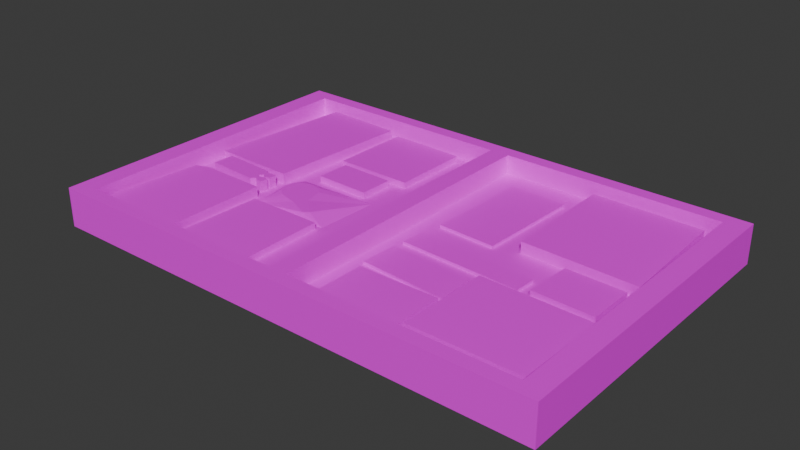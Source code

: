 # Source: EquipoAtencionPartos.blend  (saved by Blender 4.2.66; exported with 4.5.12 LTS)
import bpy
from mathutils import Matrix  # noqa: F401  (used for matrix-valued properties, if any)

bpy.ops.wm.read_factory_settings(use_empty=True)
scene = bpy.context.scene
scene.name = 'Scene'

# ---- collections
col_collection = bpy.data.collections.new('Collection'); scene.collection.children.link(col_collection)

# ---- images (referenced by path relative to the original .blend; pixels are not part of the script)
import os
ASSET_DIR = os.environ.get("B2B_ASSET_DIR", "")  # directory of the original .blend (textures are referenced by path, not embedded)
HERE = os.path.dirname(os.path.abspath(__file__))  # packed textures are extracted next to this script under _unpacked/

def load_image(name, relpath, width, height, colorspace="sRGB"):
    """Load a texture the original file referenced (path relative to the .blend, or extracted next to this script)."""
    p = next((c for c in (os.path.join(HERE, relpath), os.path.join(ASSET_DIR, relpath)) if relpath and os.path.exists(c)), "")
    if p:
        img = bpy.data.images.load(p, check_existing=True)
        img.name = name
    else:  # same state as the original file: an image datablock whose file is absent (Cycles renders it pink)
        img = bpy.data.images.new(name, width, height)
        img.source = "FILE"
        img.filepath = "//" + (relpath or name)
    img.colorspace_settings.name = colorspace
    return img
img_kit_de_emergencia_para_partos_png_001 = load_image('Kit de emergencia para partos.png.001', 'Kit de emergencia para partos.png', 1024, 1024, 'sRGB')

# ---- materials (node trees are filled in below, after node groups)
mat_imagen4 = bpy.data.materials.new('imagen4')

# ---- material node trees
mat_imagen4.use_nodes = True; mat_imagen4.node_tree.nodes.clear()
_N = mat_imagen4.node_tree.nodes; _L = mat_imagen4.node_tree.links
n0 = _N.new('ShaderNodeBsdfPrincipled'); n0.name = 'Principled BSDF'; n0.location = (10, 300)
n1 = _N.new('ShaderNodeOutputMaterial'); n1.name = 'Material Output'; n1.location = (300, 300)
n2 = _N.new('ShaderNodeTexImage'); n2.name = 'Image Texture'; n2.location = (-280, 280)
n2.image = img_kit_de_emergencia_para_partos_png_001
_L.new(n0.outputs[0], n1.inputs[0])
_L.new(n2.outputs[0], n0.inputs[0])
n1.is_active_output = True

# ---- world
world_world = bpy.data.worlds.new('World'); scene.world = world_world
world_world.use_nodes = True; world_world.node_tree.nodes.clear()
_N = world_world.node_tree.nodes; _L = world_world.node_tree.links
n0 = _N.new('ShaderNodeOutputWorld'); n0.name = 'World Output'; n0.location = (300, 300)
n1 = _N.new('ShaderNodeBackground'); n1.name = 'Background'; n1.location = (10, 300)
n1.inputs[0].default_value = (0.05088, 0.05088, 0.05088, 1.0)
_L.new(n1.outputs[0], n0.inputs[0])
n0.is_active_output = True
world_world.color = (0.05088, 0.05088, 0.05088)
world_world.sun_shadow_jitter_overblur = 0.0

# ---- meshes
me_plane_001 = bpy.data.meshes.new('Plane.001')
me_plane_001.from_pydata([(-0.232, -0.1505, 0.0), (0.232, -0.1505, 0.0), (-0.232, 0.1505, 0.0), (0.232, 0.1505, 0.0), (-0.009941, -0.1505, 0.0), (0.009819, -0.1505, 0.0), (0.009819, 0.1505, 0.0), (-0.009941, 0.1505, 0.0), (0.2251, 0.02154, 0.0), (0.2202, 0.1424, 0.0), (0.1098, 0.1442, 0.0), (0.111, 0.02522, 0.0), (0.1572, -0.03021, 0.0), (0.1598, 0.01707, 0.0), (0.2181, 0.01537, 0.0), (0.2181, -0.03234, 0.0), (0.118, -0.04342, 0.0), (0.2258, -0.04597, 0.0), (0.2249, -0.1363, 0.0), (0.1172, -0.1363, 0.0), (0.02941, -0.1346, 0.0), (0.02984, -0.08644, 0.0), (0.1099, -0.08601, 0.0), (0.1099, -0.138, 0.0), (0.02217, -0.07409, 0.0), (0.0243, -0.03788, 0.0), (0.1086, -0.04257, 0.0), (0.1091, -0.08005, 0.0), (0.02558, -0.02638, 0.0), (0.02771, -0.00295, 0.0), (0.1474, -0.009765, 0.0), (0.1466, -0.03192, 0.0), (-0.04897, -0.04895, 0.0), (-0.1299, -0.04853, 0.0), (-0.1282, 0.01281, 0.0), (-0.04641, 0.01494, 0.0), (-0.1278, -0.05364, 0.0), (-0.05195, -0.05364, 0.0), (-0.05109, -0.1439, 0.0), (-0.1308, -0.1418, 0.0), (-0.2228, -0.1448, 0.0), (-0.2257, -0.1286, 0.0), (-0.2185, -0.0447, 0.0), (-0.2053, -0.04001, 0.0), (-0.1376, -0.04129, 0.0), (-0.138, -0.1427, 0.0), (-0.1533, -0.1457, 0.0), (-0.2096, -0.02893, 0.0), (-0.2083, -0.007209, 0.0), (-0.1546, -0.01062, 0.0), (-0.1521, -0.01395, 0.0), (-0.1486, -0.01218, 0.0), (-0.1425, -0.01253, 0.0), (-0.1425, -0.0207, 0.0), (-0.1486, -0.0207, 0.0), (-0.1525, -0.01857, 0.0), (-0.1557, -0.02176, 0.0), (-0.1525, -0.0246, 0.0), (-0.1489, -0.02283, 0.0), (-0.1425, -0.02354, 0.0), (-0.143, -0.03147, 0.0), (-0.1496, -0.03099, 0.0), (-0.1528, -0.02815, 0.0), (-0.1567, -0.03206, 0.0), (-0.1393, -0.005506, 0.0), (-0.2232, -0.003802, 0.0), (-0.21, 0.1457, 0.0), (-0.1299, 0.1415, 0.0), (-0.115, 0.05498, 0.0), (-0.05919, 0.0537, 0.0), (-0.05954, 0.01926, 0.0), (-0.1157, 0.0205, 0.0), (-0.1239, 0.06092, 0.0), (-0.1222, 0.1435, 0.0), (-0.04426, 0.1413, 0.0), (-0.04426, 0.06019, 0.0), (0.03088, 0.01828, 0.0), (0.03414, 0.1239, 0.0), (0.09271, 0.1224, 0.0), (0.08886, 0.01562, 0.0), (0.2251, 0.02154, 0.01092), (0.2202, 0.1424, 0.01092), (0.1098, 0.1442, 0.01092), (0.111, 0.02522, 0.01092), (0.118, -0.04342, 0.01092), (0.2258, -0.04597, 0.01092), (0.2249, -0.1363, 0.01092), (0.1172, -0.1363, 0.01092), (-0.2228, -0.1448, 0.01092), (-0.2257, -0.1286, 0.01092), (-0.2185, -0.0447, 0.01092), (-0.2053, -0.04001, 0.01092), (-0.1376, -0.04129, 0.01092), (-0.138, -0.1427, 0.01092), (-0.1533, -0.1457, 0.01092), (-0.2096, -0.02893, 0.01092), (-0.2083, -0.007209, 0.01092), (-0.1546, -0.01062, 0.01092), (-0.1521, -0.01395, 0.01092), (-0.1486, -0.01218, 0.01092), (-0.1425, -0.01253, 0.01092), (-0.1425, -0.0207, 0.01092), (-0.1486, -0.0207, 0.01092), (-0.1525, -0.01857, 0.01092), (-0.1557, -0.02176, 0.01092), (-0.1525, -0.0246, 0.01092), (-0.1489, -0.02283, 0.01092), (-0.1425, -0.02354, 0.01092), (-0.143, -0.03147, 0.01092), (-0.1496, -0.03099, 0.01092), (-0.1528, -0.02815, 0.01092), (-0.1567, -0.03206, 0.01092), (-0.1393, -0.005506, 0.01092), (-0.2232, -0.003802, 0.01092), (-0.21, 0.1457, 0.01092), (-0.1299, 0.1415, 0.01092), (0.1572, -0.03021, 0.006366), (0.1598, 0.01707, 0.006366), (0.2181, 0.01537, 0.006366), (0.2181, -0.03234, 0.006366), (0.02941, -0.1346, 0.006366), (0.02984, -0.08644, 0.006366), (0.1099, -0.08601, 0.006366), (0.1099, -0.138, 0.006366), (-0.1278, -0.05364, 0.006366), (-0.05195, -0.05364, 0.006366), (-0.05109, -0.1439, 0.006366), (-0.1308, -0.1418, 0.006366), (-0.115, 0.05498, 0.006366), (-0.05919, 0.0537, 0.006366), (-0.05954, 0.01926, 0.006366), (-0.1157, 0.0205, 0.006366), (-0.1239, 0.06092, 0.006366), (-0.1222, 0.1435, 0.006366), (-0.04426, 0.1413, 0.006366), (-0.04426, 0.06019, 0.006366), (0.02217, -0.07409, 0.002878), (0.0243, -0.03788, 0.002878), (0.1086, -0.04257, 0.002878), (0.1091, -0.08005, 0.002878), (0.02558, -0.02638, 0.002878), (0.02771, -0.00295, 0.002878), (0.1474, -0.009765, 0.002878), (0.1466, -0.03192, 0.002878), (0.03088, 0.01828, 0.002878), (0.03414, 0.1239, 0.002878), (0.09271, 0.1224, 0.002878), (0.08886, 0.01562, 0.002878), (-0.06987, -0.04191, 0.00642), (-0.08744, -0.02609, 0.00642), (-0.0917, -0.006925, 0.00642), (-0.1006, 0.0005291, 0.00642), (-0.1116, 0.001239, 0.00642), (-0.1187, -0.001246, 0.00642), (-0.1251, -0.008345, 0.00642), (-0.1265, -0.01706, 0.00642), (-0.1229, -0.02548, 0.00642), (-0.1155, -0.03082, 0.00642), (-0.1081, -0.03328, 0.00642), (-0.1021, -0.03226, 0.00642), (-0.09635, -0.03616, 0.00642), (-0.08731, -0.0378, 0.00642), (-0.07437, -0.04602, 0.00642), (0.232, -0.1505, 0.01948), (-0.232, 0.1505, 0.01948), (0.232, 0.1505, 0.01948), (-0.232, -0.1505, 0.01948), (-0.2534, 0.1644, 0.0), (-0.2534, -0.1644, 0.0), (0.2534, -0.1644, 0.0), (0.2534, 0.1644, 0.0), (-0.2534, 0.1644, -0.01964), (-0.2534, -0.1644, -0.01964), (0.2534, -0.1644, -0.01964), (0.2534, 0.1644, -0.01964), (-0.009941, -0.1505, 0.01948), (0.009819, -0.1505, 0.01948), (0.009819, 0.1505, 0.01948), (-0.009941, 0.1505, 0.01948), (0.2534, -0.1644, 0.01948), (-0.2534, -0.1644, 0.01948), (-0.2534, 0.1644, 0.01948), (0.2534, 0.1644, 0.01948)], [], [(0, 4, 38, 39, 45, 46, 40, 41), (89, 88, 94, 93, 92, 91, 90), (53, 52, 100, 101), (42, 43, 44, 33, 34, 52, 53, 54, 55, 56, 57, 58, 59, 60, 61, 62, 63, 47, 65, 0, 41), (65, 47, 48, 49, 50, 51, 52, 34, 71, 68, 69, 35, 7, 74, 75, 72, 73, 67, 64), (66, 65, 113, 114), (66, 67, 73, 74, 7, 2, 0, 65), (14, 13, 117, 118), (7, 35, 32, 33, 44, 45, 39, 36, 37, 38, 4), (73, 72, 132, 133), (35, 34, 151), (1, 0, 166, 163), (6, 76, 77, 78, 10, 9, 8, 3), (3, 8, 11, 10, 78, 79, 76, 6, 5, 28, 29, 30, 12, 13, 14, 15, 17, 1), (1, 23, 20, 5), (21, 20, 120, 121), (21, 22, 23, 1, 17, 18, 19, 16, 27, 24, 5, 20), (24, 27, 139, 136), (25, 26, 27, 16, 17, 15, 12, 30, 31, 28, 5, 24), (79, 78, 146, 147), (11, 8, 80, 83), (13, 12, 116, 117), (31, 30, 142, 143), (52, 51, 99, 100), (35, 69, 70, 71, 34), (68, 71, 131, 128), (65, 64, 112, 113), (112, 115, 114, 113), (84, 87, 86, 85), (83, 80, 81, 82), (99, 98, 97, 96, 95, 111, 110, 109, 108, 107, 106, 105, 104, 103, 102, 101, 100), (67, 66, 114, 115), (54, 53, 101, 102), (41, 40, 88, 89), (64, 67, 115, 112), (55, 54, 102, 103), (42, 41, 89, 90), (56, 55, 103, 104), (43, 42, 90, 91), (57, 56, 104, 105), (17, 16, 84, 85), (44, 43, 91, 92), (58, 57, 105, 106), (18, 17, 85, 86), (45, 44, 92, 93), (59, 58, 106, 107), (19, 18, 86, 87), (46, 45, 93, 94), (60, 59, 107, 108), (16, 19, 87, 84), (40, 46, 94, 88), (61, 60, 108, 109), (48, 47, 95, 96), (62, 61, 109, 110), (49, 48, 96, 97), (8, 9, 81, 80), (63, 62, 110, 111), (50, 49, 97, 98), (9, 10, 82, 81), (47, 63, 111, 95), (51, 50, 98, 99), (10, 11, 83, 82), (133, 132, 135, 134), (125, 124, 127, 126), (120, 123, 122, 121), (119, 118, 117, 116), (130, 129, 128, 131), (22, 21, 121, 122), (74, 73, 133, 134), (37, 36, 124, 125), (15, 14, 118, 119), (23, 22, 122, 123), (75, 74, 134, 135), (38, 37, 125, 126), (12, 15, 119, 116), (20, 23, 123, 120), (72, 75, 135, 132), (39, 38, 126, 127), (69, 68, 128, 129), (36, 39, 127, 124), (70, 69, 129, 130), (71, 70, 130, 131), (136, 139, 138, 137), (143, 142, 141, 140), (147, 146, 145, 144), (25, 24, 136, 137), (28, 31, 143, 140), (76, 79, 147, 144), (29, 28, 140, 141), (77, 76, 144, 145), (26, 25, 137, 138), (30, 29, 141, 142), (78, 77, 145, 146), (27, 26, 138, 139), (157, 156, 33), (148, 149, 150, 151, 152, 153, 154, 155, 156, 157, 158, 159, 160, 161, 162), (148, 32, 35), (34, 155, 154), (34, 154, 153), (149, 148, 35), (150, 149, 35), (34, 153, 152), (151, 150, 35), (34, 152, 151), (162, 161, 160), (160, 159, 158), (162, 160, 33), (160, 158, 33), (32, 148, 162), (155, 34, 33), (156, 155, 33), (33, 32, 162), (158, 157, 33), (164, 165, 182, 181), (165, 163, 179, 182), (178, 175, 176, 177), (170, 182, 179, 169, 173, 174), (170, 174, 171, 167, 181, 182), (167, 171, 172, 168, 180, 181), (6, 7, 178, 177), (0, 2, 164, 166), (2, 3, 165, 164), (172, 171, 174, 173), (4, 5, 176, 175), (7, 4, 175, 178), (3, 1, 163, 165), (5, 6, 177, 176), (168, 172, 173, 169, 179, 180), (166, 164, 181, 180, 179, 163)])
_uv = me_plane_001.uv_layers.new(name='UVMap')
_uv.uv.foreach_set('vector', [0.0, 0.0, 0.4786, 0.0, 0.3899, 0.02177, 0.2182, 0.02885, 0.2026, 0.02602, 0.1696, 0.01611, 0.01991, 0.01894, 0.01348, 0.07272, 0.01348, 0.07272, 0.01991, 0.01894, 0.1696, 0.01611, 0.2026, 0.02602, 0.2035, 0.3628, 0.05755, 0.3671, 0.02909, 0.3515, 0.1928, 0.4312, 0.1928, 0.4584, 0.1928, 0.4584, 0.1928, 0.4312, 0.02909, 0.3515, 0.05755, 0.3671, 0.2035, 0.3628, 0.22, 0.3388, 0.2237, 0.5426, 0.1928, 0.4584, 0.1928, 0.4312, 0.1798, 0.4312, 0.1714, 0.4383, 0.1645, 0.4277, 0.1714, 0.4183, 0.179, 0.4242, 0.1928, 0.4218, 0.1913, 0.3935, 0.1775, 0.397, 0.1706, 0.4065, 0.1622, 0.3935, 0.04837, 0.4039, 0.01899, 0.4874, 0.0, 0.0, 0.01348, 0.07272, 0.01899, 0.4874, 0.04837, 0.4039, 0.05112, 0.476, 0.1668, 0.4647, 0.1722, 0.4536, 0.1798, 0.4595, 0.1928, 0.4584, 0.2237, 0.5426, 0.2506, 0.5681, 0.2522, 0.6827, 0.3724, 0.6784, 0.4, 0.5496, 0.4786, 1.0, 0.4046, 0.9694, 0.4046, 0.7, 0.233, 0.7024, 0.2367, 0.9768, 0.22, 0.97, 0.1998, 0.4817, 0.04745, 0.9841, 0.01899, 0.4874, 0.01899, 0.4874, 0.04745, 0.9841, 0.04745, 0.9841, 0.22, 0.97, 0.2367, 0.9768, 0.4046, 0.9694, 0.4786, 1.0, 0.0, 1.0, 0.0, 0.0, 0.01899, 0.4874, 0.9701, 0.5511, 0.8443, 0.5567, 0.8443, 0.5567, 0.9701, 0.5511, 0.4786, 1.0, 0.4, 0.5496, 0.3945, 0.3374, 0.22, 0.3388, 0.2035, 0.3628, 0.2026, 0.02602, 0.2182, 0.02885, 0.2246, 0.3218, 0.388, 0.3218, 0.3899, 0.02177, 0.4786, 0.0, 0.2367, 0.9768, 0.233, 0.7024, 0.233, 0.7024, 0.2367, 0.9768, 0.4, 0.5496, 0.2237, 0.5426, 0.2832, 0.5018, 0.0, 0.0, 0.0, 0.0, 0.0, 0.0, 0.0, 0.0, 0.5212, 1.0, 0.5666, 0.5607, 0.5736, 0.9116, 0.6998, 0.9067, 0.7367, 0.9791, 0.9746, 0.973, 0.9852, 0.5715, 1.0, 1.0, 1.0, 1.0, 0.9852, 0.5715, 0.7393, 0.5838, 0.7367, 0.9791, 0.6998, 0.9067, 0.6915, 0.5519, 0.5666, 0.5607, 0.5212, 1.0, 0.5212, 0.0, 0.5551, 0.4124, 0.5597, 0.4902, 0.8177, 0.4676, 0.8388, 0.3996, 0.8443, 0.5567, 0.9701, 0.5511, 0.9701, 0.3926, 0.9866, 0.3473, 1.0, 0.0, 1.0, 0.0, 0.7369, 0.04158, 0.5634, 0.05291, 0.5212, 0.0, 0.5643, 0.2128, 0.5634, 0.05291, 0.5634, 0.05291, 0.5643, 0.2128, 0.5643, 0.2128, 0.7369, 0.2142, 0.7369, 0.04158, 1.0, 0.0, 0.9866, 0.3473, 0.9848, 0.04724, 0.7525, 0.04724, 0.7543, 0.3558, 0.7351, 0.2341, 0.5478, 0.2539, 0.5212, 0.0, 0.5634, 0.05291, 0.5478, 0.2539, 0.7351, 0.2341, 0.7351, 0.2341, 0.5478, 0.2539, 0.5524, 0.3742, 0.7341, 0.3586, 0.7351, 0.2341, 0.7543, 0.3558, 0.9866, 0.3473, 0.9701, 0.3926, 0.8388, 0.3996, 0.8177, 0.4676, 0.8159, 0.394, 0.5551, 0.4124, 0.5212, 0.0, 0.5478, 0.2539, 0.6915, 0.5519, 0.6998, 0.9067, 0.6998, 0.9067, 0.6915, 0.5519, 0.7393, 0.5838, 0.9852, 0.5715, 0.9852, 0.5715, 0.7393, 0.5838, 0.8443, 0.5567, 0.8388, 0.3996, 0.8388, 0.3996, 0.8443, 0.5567, 0.8159, 0.394, 0.8177, 0.4676, 0.8177, 0.4676, 0.8159, 0.394, 0.1928, 0.4584, 0.1798, 0.4595, 0.1798, 0.4595, 0.1928, 0.4584, 0.4, 0.5496, 0.3724, 0.6784, 0.3717, 0.564, 0.2506, 0.5681, 0.2237, 0.5426, 0.2522, 0.6827, 0.2506, 0.5681, 0.2506, 0.5681, 0.2522, 0.6827, 0.01899, 0.4874, 0.1998, 0.4817, 0.1998, 0.4817, 0.01899, 0.4874, 0.1998, 0.4817, 0.22, 0.97, 0.04745, 0.9841, 0.01899, 0.4874, 0.7543, 0.3558, 0.7525, 0.04724, 0.9848, 0.04724, 0.9866, 0.3473, 0.7393, 0.5838, 0.9852, 0.5715, 0.9746, 0.973, 0.7367, 0.9791, 0.1798, 0.4595, 0.1722, 0.4536, 0.1668, 0.4647, 0.05112, 0.476, 0.04837, 0.4039, 0.1622, 0.3935, 0.1706, 0.4065, 0.1775, 0.397, 0.1913, 0.3935, 0.1928, 0.4218, 0.179, 0.4242, 0.1714, 0.4183, 0.1645, 0.4277, 0.1714, 0.4383, 0.1798, 0.4312, 0.1928, 0.4312, 0.1928, 0.4584, 0.22, 0.97, 0.04745, 0.9841, 0.04745, 0.9841, 0.22, 0.97, 0.1798, 0.4312, 0.1928, 0.4312, 0.1928, 0.4312, 0.1798, 0.4312, 0.01348, 0.07272, 0.01991, 0.01894, 0.01991, 0.01894, 0.01348, 0.07272, 0.1998, 0.4817, 0.22, 0.97, 0.22, 0.97, 0.1998, 0.4817, 0.1714, 0.4383, 0.1798, 0.4312, 0.1798, 0.4312, 0.1714, 0.4383, 0.02909, 0.3515, 0.01348, 0.07272, 0.01348, 0.07272, 0.02909, 0.3515, 0.1645, 0.4277, 0.1714, 0.4383, 0.1714, 0.4383, 0.1645, 0.4277, 0.05755, 0.3671, 0.02909, 0.3515, 0.02909, 0.3515, 0.05755, 0.3671, 0.1714, 0.4183, 0.1645, 0.4277, 0.1645, 0.4277, 0.1714, 0.4183, 0.9866, 0.3473, 0.7543, 0.3558, 0.7543, 0.3558, 0.9866, 0.3473, 0.2035, 0.3628, 0.05755, 0.3671, 0.05755, 0.3671, 0.2035, 0.3628, 0.179, 0.4242, 0.1714, 0.4183, 0.1714, 0.4183, 0.179, 0.4242, 0.9848, 0.04724, 0.9866, 0.3473, 0.9866, 0.3473, 0.9848, 0.04724, 0.2026, 0.02602, 0.2035, 0.3628, 0.2035, 0.3628, 0.2026, 0.02602, 0.1928, 0.4218, 0.179, 0.4242, 0.179, 0.4242, 0.1928, 0.4218, 0.7525, 0.04724, 0.9848, 0.04724, 0.9848, 0.04724, 0.7525, 0.04724, 0.1696, 0.01611, 0.2026, 0.02602, 0.2026, 0.02602, 0.1696, 0.01611, 0.1913, 0.3935, 0.1928, 0.4218, 0.1928, 0.4218, 0.1913, 0.3935, 0.7543, 0.3558, 0.7525, 0.04724, 0.7525, 0.04724, 0.7543, 0.3558, 0.01991, 0.01894, 0.1696, 0.01611, 0.1696, 0.01611, 0.01991, 0.01894, 0.1775, 0.397, 0.1913, 0.3935, 0.1913, 0.3935, 0.1775, 0.397, 0.05112, 0.476, 0.04837, 0.4039, 0.04837, 0.4039, 0.05112, 0.476, 0.1706, 0.4065, 0.1775, 0.397, 0.1775, 0.397, 0.1706, 0.4065, 0.1668, 0.4647, 0.05112, 0.476, 0.05112, 0.476, 0.1668, 0.4647, 0.9852, 0.5715, 0.9746, 0.973, 0.9746, 0.973, 0.9852, 0.5715, 0.1622, 0.3935, 0.1706, 0.4065, 0.1706, 0.4065, 0.1622, 0.3935, 0.1722, 0.4536, 0.1668, 0.4647, 0.1668, 0.4647, 0.1722, 0.4536, 0.9746, 0.973, 0.7367, 0.9791, 0.7367, 0.9791, 0.9746, 0.973, 0.04837, 0.4039, 0.1622, 0.3935, 0.1622, 0.3935, 0.04837, 0.4039, 0.1798, 0.4595, 0.1722, 0.4536, 0.1722, 0.4536, 0.1798, 0.4595, 0.7367, 0.9791, 0.7393, 0.5838, 0.7393, 0.5838, 0.7367, 0.9791, 0.2367, 0.9768, 0.233, 0.7024, 0.4046, 0.7, 0.4046, 0.9694, 0.388, 0.3218, 0.2246, 0.3218, 0.2182, 0.02885, 0.3899, 0.02177, 0.5634, 0.05291, 0.7369, 0.04158, 0.7369, 0.2142, 0.5643, 0.2128, 0.9701, 0.3926, 0.9701, 0.5511, 0.8443, 0.5567, 0.8388, 0.3996, 0.3717, 0.564, 0.3724, 0.6784, 0.2522, 0.6827, 0.2506, 0.5681, 0.7369, 0.2142, 0.5643, 0.2128, 0.5643, 0.2128, 0.7369, 0.2142, 0.4046, 0.9694, 0.2367, 0.9768, 0.2367, 0.9768, 0.4046, 0.9694, 0.388, 0.3218, 0.2246, 0.3218, 0.2246, 0.3218, 0.388, 0.3218, 0.9701, 0.3926, 0.9701, 0.5511, 0.9701, 0.5511, 0.9701, 0.3926, 0.7369, 0.04158, 0.7369, 0.2142, 0.7369, 0.2142, 0.7369, 0.04158, 0.4046, 0.7, 0.4046, 0.9694, 0.4046, 0.9694, 0.4046, 0.7, 0.3899, 0.02177, 0.388, 0.3218, 0.388, 0.3218, 0.3899, 0.02177, 0.8388, 0.3996, 0.9701, 0.3926, 0.9701, 0.3926, 0.8388, 0.3996, 0.5634, 0.05291, 0.7369, 0.04158, 0.7369, 0.04158, 0.5634, 0.05291, 0.233, 0.7024, 0.4046, 0.7, 0.4046, 0.7, 0.233, 0.7024, 0.2182, 0.02885, 0.3899, 0.02177, 0.3899, 0.02177, 0.2182, 0.02885, 0.3724, 0.6784, 0.2522, 0.6827, 0.2522, 0.6827, 0.3724, 0.6784, 0.2246, 0.3218, 0.2182, 0.02885, 0.2182, 0.02885, 0.2246, 0.3218, 0.3717, 0.564, 0.3724, 0.6784, 0.3724, 0.6784, 0.3717, 0.564, 0.2506, 0.5681, 0.3717, 0.564, 0.3717, 0.564, 0.2506, 0.5681, 0.5478, 0.2539, 0.7351, 0.2341, 0.7341, 0.3586, 0.5524, 0.3742, 0.8159, 0.394, 0.8177, 0.4676, 0.5597, 0.4902, 0.5551, 0.4124, 0.6915, 0.5519, 0.6998, 0.9067, 0.5736, 0.9116, 0.5666, 0.5607, 0.5524, 0.3742, 0.5478, 0.2539, 0.5478, 0.2539, 0.5524, 0.3742, 0.5551, 0.4124, 0.8159, 0.394, 0.8159, 0.394, 0.5551, 0.4124, 0.5666, 0.5607, 0.6915, 0.5519, 0.6915, 0.5519, 0.5666, 0.5607, 0.5597, 0.4902, 0.5551, 0.4124, 0.5551, 0.4124, 0.5597, 0.4902, 0.5736, 0.9116, 0.5666, 0.5607, 0.5666, 0.5607, 0.5736, 0.9116, 0.7341, 0.3586, 0.5524, 0.3742, 0.5524, 0.3742, 0.7341, 0.3586, 0.8177, 0.4676, 0.5597, 0.4902, 0.5597, 0.4902, 0.8177, 0.4676, 0.6998, 0.9067, 0.5736, 0.9116, 0.5736, 0.9116, 0.6998, 0.9067, 0.7351, 0.2341, 0.7341, 0.3586, 0.7341, 0.3586, 0.7351, 0.2341, 0.2512, 0.3976, 0.2352, 0.4154, 0.22, 0.3388, 0.3494, 0.3608, 0.3115, 0.4133, 0.3024, 0.477, 0.2832, 0.5018, 0.2595, 0.5041, 0.2442, 0.4959, 0.2304, 0.4723, 0.2273, 0.4433, 0.2352, 0.4154, 0.2512, 0.3976, 0.2671, 0.3894, 0.2799, 0.3928, 0.2923, 0.3799, 0.3118, 0.3744, 0.3397, 0.3471, 0.3494, 0.3608, 0.3945, 0.3374, 0.4, 0.5496, 0.2237, 0.5426, 0.2273, 0.4433, 0.2304, 0.4723, 0.2237, 0.5426, 0.2304, 0.4723, 0.2442, 0.4959, 0.3115, 0.4133, 0.3494, 0.3608, 0.4, 0.5496, 0.3024, 0.477, 0.3115, 0.4133, 0.4, 0.5496, 0.2237, 0.5426, 0.2442, 0.4959, 0.2595, 0.5041, 0.2832, 0.5018, 0.3024, 0.477, 0.4, 0.5496, 0.2237, 0.5426, 0.2595, 0.5041, 0.2832, 0.5018, 0.3397, 0.3471, 0.3118, 0.3744, 0.2923, 0.3799, 0.2923, 0.3799, 0.2799, 0.3928, 0.2671, 0.3894, 0.3397, 0.3471, 0.2923, 0.3799, 0.22, 0.3388, 0.2923, 0.3799, 0.2671, 0.3894, 0.22, 0.3388, 0.3945, 0.3374, 0.3494, 0.3608, 0.3397, 0.3471, 0.2273, 0.4433, 0.2237, 0.5426, 0.22, 0.3388, 0.2352, 0.4154, 0.2273, 0.4433, 0.22, 0.3388, 0.22, 0.3388, 0.3945, 0.3374, 0.3397, 0.3471, 0.2671, 0.3894, 0.2512, 0.3976, 0.22, 0.3388, 0.0, 0.0, 0.0, 0.0, 0.0, 0.0, 0.0, 0.0, 1.0, 1.0, 1.0, 0.0, 1.0, 0.0, 1.0, 1.0, 0.4786, 1.0, 0.4786, 0.0, 0.5212, 0.0, 0.5212, 1.0, 1.0, 1.0, 1.0, 1.0, 1.0, 0.0, 1.0, 0.0, 1.0, 0.0, 1.0, 1.0, 0.0, 0.0, 0.0, 0.0, 0.0, 0.0, 0.0, 0.0, 0.0, 0.0, 0.0, 0.0, 0.0, 1.0, 0.0, 1.0, 0.0, 0.0, 0.0, 0.0, 0.0, 0.0, 0.0, 1.0, 0.0, 0.0, 0.0, 0.0, 0.0, 0.0, 0.0, 0.0, 0.0, 0.0, 0.0, 1.0, 0.0, 1.0, 0.0, 0.0, 0.0, 0.0, 0.0, 0.0, 0.0, 0.0, 0.0, 0.0, 0.0, 0.0, 0.0, 1.0, 1.0, 1.0, 1.0, 0.0, 0.0, 0.0, 0.0, 0.0, 0.0, 0.0, 0.0, 0.0, 0.4786, 1.0, 0.4786, 0.0, 0.4786, 0.0, 0.4786, 1.0, 1.0, 1.0, 1.0, 0.0, 1.0, 0.0, 1.0, 1.0, 0.5212, 0.0, 0.5212, 1.0, 0.5212, 1.0, 0.5212, 0.0, 0.0, 0.0, 0.0, 0.0, 0.0, 0.0, 0.0, 0.0, 0.0, 0.0, 0.0, 0.0, 0.0, 0.0, 0.0, 1.0, 0.0, 1.0, 0.0, 0.0, 0.0, 0.0, 0.0, 0.0])
me_plane_001.materials.append(mat_imagen4)
me_plane_001.update()

# ---- objects
ob_plane = bpy.data.objects.new('Plane', me_plane_001)

# ---- transforms, parenting, visibility, modifiers, constraints
ob_plane.location = (0.0, 0.0, 0.0)

# ---- collection membership
col_collection.objects.link(ob_plane)

# ---- scene / render settings (as saved in the file)
scene.frame_start = 1; scene.frame_end = 250; scene.frame_set(1)
scene.render.engine = 'BLENDER_EEVEE_NEXT'
bpy.context.view_layer.update()

# ---- added for rendering (the .blend has no active camera and no usable light): camera, sun
cam_auto = bpy.data.cameras.new('AutoCamera')
cam_auto.lens = 50.0
cam_auto.sensor_width = 36.0
cam_auto.clip_end = 1000.0
ob_auto_camera = bpy.data.objects.new('AutoCamera', cam_auto)
scene.collection.objects.link(ob_auto_camera)
ob_auto_camera.location = (0.560004, -0.672005, 0.447921)
ob_auto_camera.rotation_euler = (1.09748, -7.21219e-08, 0.694738)
scene.camera = ob_auto_camera
light_auto_sun = bpy.data.lights.new('AutoSun', 'SUN')
light_auto_sun.energy = 3.0
light_auto_sun.angle = 0.0523599
ob_auto_sun = bpy.data.objects.new('AutoSun', light_auto_sun)
scene.collection.objects.link(ob_auto_sun)
ob_auto_sun.rotation_euler = (0.872665, 0.174533, 0.523599)
bpy.context.view_layer.update()
